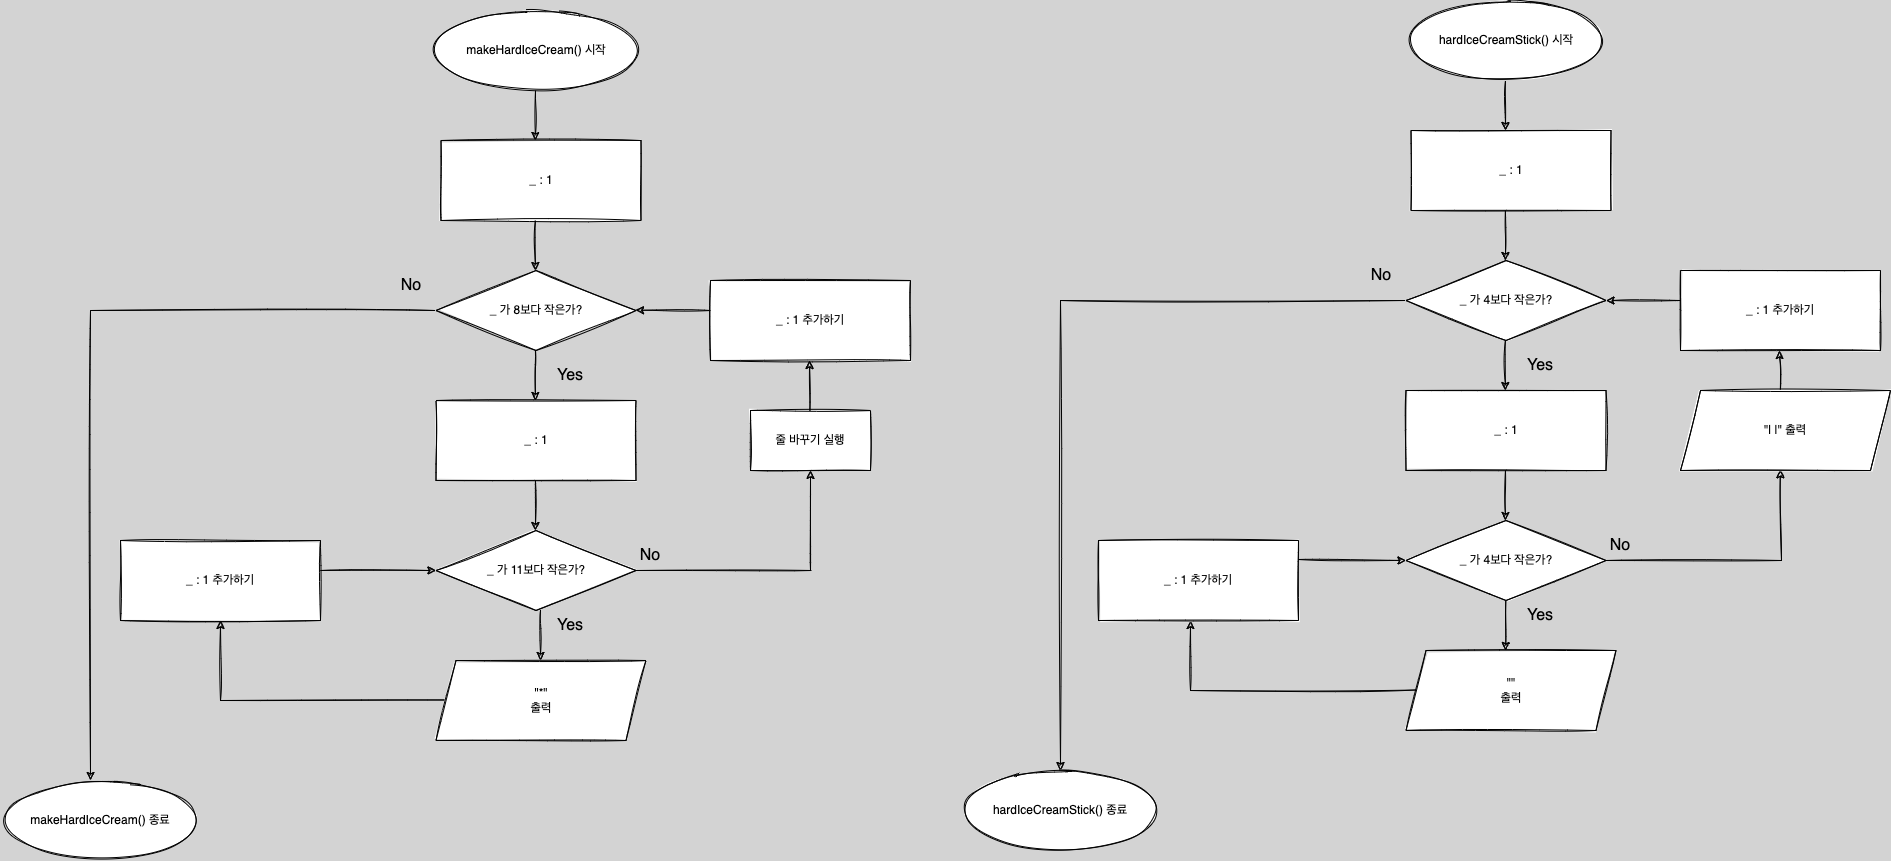

The diagram above was exported from draw.io. Its source (the exported page's mxGraphModel, read from the mxfile embedded in the PNG):
<mxGraphModel dx="2473" dy="753" grid="1" gridSize="10" guides="1" tooltips="1" connect="1" arrows="1" fold="1" page="1" pageScale="1" pageWidth="291" pageHeight="413" background="#D3D3D3" math="0" shadow="0">
  <root>
    <mxCell id="WIyWlLk6GJQsqaUBKTNV-0" />
    <mxCell id="WIyWlLk6GJQsqaUBKTNV-1" parent="WIyWlLk6GJQsqaUBKTNV-0" />
    <mxCell id="HXZRMARuGsphK2dQqOK9-70" value="" style="endArrow=classic;html=1;rounded=0;sketch=1;" parent="WIyWlLk6GJQsqaUBKTNV-1" edge="1">
      <mxGeometry width="50" height="50" relative="1" as="geometry">
        <mxPoint x="-375" y="200" as="sourcePoint" />
        <mxPoint x="-375" y="250" as="targetPoint" />
      </mxGeometry>
    </mxCell>
    <mxCell id="HXZRMARuGsphK2dQqOK9-72" value="No" style="text;html=1;strokeColor=none;fillColor=none;align=center;verticalAlign=middle;whiteSpace=wrap;rounded=0;fontSize=16;sketch=1;" parent="WIyWlLk6GJQsqaUBKTNV-1" vertex="1">
      <mxGeometry x="-529.5" y="380" width="60" height="30" as="geometry" />
    </mxCell>
    <mxCell id="HXZRMARuGsphK2dQqOK9-73" value="_ 가 4보다 작은가?" style="rhombus;whiteSpace=wrap;html=1;sketch=1;" parent="WIyWlLk6GJQsqaUBKTNV-1" vertex="1">
      <mxGeometry x="-474.5" y="380" width="200" height="80" as="geometry" />
    </mxCell>
    <mxCell id="HXZRMARuGsphK2dQqOK9-74" value="Yes" style="text;html=1;strokeColor=none;fillColor=none;align=center;verticalAlign=middle;whiteSpace=wrap;rounded=0;fontSize=16;sketch=1;" parent="WIyWlLk6GJQsqaUBKTNV-1" vertex="1">
      <mxGeometry x="-370" y="470" width="60" height="30" as="geometry" />
    </mxCell>
    <mxCell id="HXZRMARuGsphK2dQqOK9-75" value="_ : 1" style="rounded=0;whiteSpace=wrap;html=1;sketch=1;" parent="WIyWlLk6GJQsqaUBKTNV-1" vertex="1">
      <mxGeometry x="-469.5" y="250" width="200" height="80" as="geometry" />
    </mxCell>
    <mxCell id="HXZRMARuGsphK2dQqOK9-76" value="" style="endArrow=none;html=1;rounded=0;sketch=1;" parent="WIyWlLk6GJQsqaUBKTNV-1" edge="1">
      <mxGeometry width="50" height="50" relative="1" as="geometry">
        <mxPoint x="-475.5500000000002" y="420" as="sourcePoint" />
        <mxPoint x="-820.0000000000002" y="420" as="targetPoint" />
      </mxGeometry>
    </mxCell>
    <mxCell id="HXZRMARuGsphK2dQqOK9-77" value="" style="endArrow=none;html=1;rounded=0;sketch=1;" parent="WIyWlLk6GJQsqaUBKTNV-1" edge="1">
      <mxGeometry width="50" height="50" relative="1" as="geometry">
        <mxPoint x="-464" y="809.4700000000003" as="sourcePoint" />
        <mxPoint x="-690" y="810" as="targetPoint" />
      </mxGeometry>
    </mxCell>
    <mxCell id="HXZRMARuGsphK2dQqOK9-81" value="_ : 1" style="rounded=0;whiteSpace=wrap;html=1;sketch=1;" parent="WIyWlLk6GJQsqaUBKTNV-1" vertex="1">
      <mxGeometry x="-474.5" y="510" width="200" height="80" as="geometry" />
    </mxCell>
    <mxCell id="HXZRMARuGsphK2dQqOK9-82" value="" style="endArrow=classic;html=1;rounded=0;sketch=1;" parent="WIyWlLk6GJQsqaUBKTNV-1" edge="1">
      <mxGeometry width="50" height="50" relative="1" as="geometry">
        <mxPoint x="-820.0000000000002" y="420" as="sourcePoint" />
        <mxPoint x="-820.0000000000002" y="890" as="targetPoint" />
      </mxGeometry>
    </mxCell>
    <mxCell id="HXZRMARuGsphK2dQqOK9-83" value="" style="endArrow=classic;html=1;rounded=0;sketch=1;" parent="WIyWlLk6GJQsqaUBKTNV-1" edge="1">
      <mxGeometry width="50" height="50" relative="1" as="geometry">
        <mxPoint x="-375.09000000000015" y="330" as="sourcePoint" />
        <mxPoint x="-375.09000000000015" y="380" as="targetPoint" />
      </mxGeometry>
    </mxCell>
    <mxCell id="HXZRMARuGsphK2dQqOK9-84" value="" style="endArrow=classic;html=1;rounded=0;sketch=1;" parent="WIyWlLk6GJQsqaUBKTNV-1" edge="1">
      <mxGeometry width="50" height="50" relative="1" as="geometry">
        <mxPoint x="-375.09000000000015" y="460" as="sourcePoint" />
        <mxPoint x="-375.09000000000015" y="510" as="targetPoint" />
      </mxGeometry>
    </mxCell>
    <mxCell id="HXZRMARuGsphK2dQqOK9-85" value="Yes" style="text;html=1;strokeColor=none;fillColor=none;align=center;verticalAlign=middle;whiteSpace=wrap;rounded=0;fontSize=16;sketch=1;" parent="WIyWlLk6GJQsqaUBKTNV-1" vertex="1">
      <mxGeometry x="-370" y="720" width="60" height="30" as="geometry" />
    </mxCell>
    <mxCell id="HXZRMARuGsphK2dQqOK9-87" value="" style="endArrow=classic;html=1;rounded=0;sketch=1;" parent="WIyWlLk6GJQsqaUBKTNV-1" edge="1">
      <mxGeometry width="50" height="50" relative="1" as="geometry">
        <mxPoint x="-690" y="810" as="sourcePoint" />
        <mxPoint x="-690" y="740" as="targetPoint" />
      </mxGeometry>
    </mxCell>
    <mxCell id="HXZRMARuGsphK2dQqOK9-88" value="No" style="text;html=1;strokeColor=none;fillColor=none;align=center;verticalAlign=middle;whiteSpace=wrap;rounded=0;fontSize=16;sketch=1;" parent="WIyWlLk6GJQsqaUBKTNV-1" vertex="1">
      <mxGeometry x="-290" y="650" width="60" height="30" as="geometry" />
    </mxCell>
    <mxCell id="HXZRMARuGsphK2dQqOK9-89" value="" style="endArrow=classic;html=1;rounded=0;sketch=1;" parent="WIyWlLk6GJQsqaUBKTNV-1" edge="1">
      <mxGeometry width="50" height="50" relative="1" as="geometry">
        <mxPoint x="-375.05999999999995" y="590" as="sourcePoint" />
        <mxPoint x="-375.05999999999995" y="640" as="targetPoint" />
      </mxGeometry>
    </mxCell>
    <mxCell id="HXZRMARuGsphK2dQqOK9-90" value="" style="endArrow=classic;html=1;rounded=0;sketch=1;" parent="WIyWlLk6GJQsqaUBKTNV-1" edge="1">
      <mxGeometry width="50" height="50" relative="1" as="geometry">
        <mxPoint x="-374.72" y="720" as="sourcePoint" />
        <mxPoint x="-374.72" y="770" as="targetPoint" />
      </mxGeometry>
    </mxCell>
    <mxCell id="HXZRMARuGsphK2dQqOK9-92" value="" style="endArrow=classic;html=1;rounded=0;sketch=1;entryX=0.47;entryY=0.992;entryDx=0;entryDy=0;entryPerimeter=0;" parent="WIyWlLk6GJQsqaUBKTNV-1" edge="1">
      <mxGeometry width="50" height="50" relative="1" as="geometry">
        <mxPoint x="-99" y="680" as="sourcePoint" />
        <mxPoint x="-100.29999999999973" y="589.36" as="targetPoint" />
      </mxGeometry>
    </mxCell>
    <mxCell id="HXZRMARuGsphK2dQqOK9-93" value="" style="endArrow=none;html=1;rounded=0;sketch=1;" parent="WIyWlLk6GJQsqaUBKTNV-1" edge="1">
      <mxGeometry width="50" height="50" relative="1" as="geometry">
        <mxPoint x="-99" y="680" as="sourcePoint" />
        <mxPoint x="-274.5" y="680" as="targetPoint" />
      </mxGeometry>
    </mxCell>
    <mxCell id="HXZRMARuGsphK2dQqOK9-94" value="_ : 1 추가하기" style="rounded=0;whiteSpace=wrap;html=1;sketch=1;" parent="WIyWlLk6GJQsqaUBKTNV-1" vertex="1">
      <mxGeometry x="-782" y="660" width="200" height="80" as="geometry" />
    </mxCell>
    <mxCell id="HXZRMARuGsphK2dQqOK9-96" value="" style="endArrow=classic;html=1;rounded=0;sketch=1;" parent="WIyWlLk6GJQsqaUBKTNV-1" edge="1">
      <mxGeometry width="50" height="50" relative="1" as="geometry">
        <mxPoint x="-100.59000000000015" y="520" as="sourcePoint" />
        <mxPoint x="-101.00000000000045" y="470" as="targetPoint" />
      </mxGeometry>
    </mxCell>
    <mxCell id="HXZRMARuGsphK2dQqOK9-97" value="_ : 1 추가하기" style="rounded=0;whiteSpace=wrap;html=1;sketch=1;" parent="WIyWlLk6GJQsqaUBKTNV-1" vertex="1">
      <mxGeometry x="-200" y="390" width="200" height="80" as="geometry" />
    </mxCell>
    <mxCell id="-RXQT9hb2i4d9vvQPh7S-0" value="" style="endArrow=classic;html=1;rounded=0;sketch=1;" parent="WIyWlLk6GJQsqaUBKTNV-1" edge="1">
      <mxGeometry width="50" height="50" relative="1" as="geometry">
        <mxPoint x="-200" y="420" as="sourcePoint" />
        <mxPoint x="-274.5" y="420" as="targetPoint" />
      </mxGeometry>
    </mxCell>
    <mxCell id="-RXQT9hb2i4d9vvQPh7S-6" value="makeHardIceCream() 시작" style="ellipse;whiteSpace=wrap;html=1;sketch=1;" parent="WIyWlLk6GJQsqaUBKTNV-1" vertex="1">
      <mxGeometry x="-1444.5" y="130" width="200" height="80" as="geometry" />
    </mxCell>
    <mxCell id="-RXQT9hb2i4d9vvQPh7S-7" value="" style="endArrow=classic;html=1;rounded=0;sketch=1;" parent="WIyWlLk6GJQsqaUBKTNV-1" edge="1">
      <mxGeometry width="50" height="50" relative="1" as="geometry">
        <mxPoint x="-1345" y="210" as="sourcePoint" />
        <mxPoint x="-1345" y="260" as="targetPoint" />
      </mxGeometry>
    </mxCell>
    <mxCell id="-RXQT9hb2i4d9vvQPh7S-8" value="_ 가 11보다 작은가?" style="rhombus;whiteSpace=wrap;html=1;sketch=1;" parent="WIyWlLk6GJQsqaUBKTNV-1" vertex="1">
      <mxGeometry x="-1444.5" y="650" width="200" height="80" as="geometry" />
    </mxCell>
    <mxCell id="-RXQT9hb2i4d9vvQPh7S-9" value="No" style="text;html=1;strokeColor=none;fillColor=none;align=center;verticalAlign=middle;whiteSpace=wrap;rounded=0;fontSize=16;sketch=1;" parent="WIyWlLk6GJQsqaUBKTNV-1" vertex="1">
      <mxGeometry x="-1499.5" y="390" width="60" height="30" as="geometry" />
    </mxCell>
    <mxCell id="-RXQT9hb2i4d9vvQPh7S-10" value="_ 가 8보다 작은가?" style="rhombus;whiteSpace=wrap;html=1;sketch=1;" parent="WIyWlLk6GJQsqaUBKTNV-1" vertex="1">
      <mxGeometry x="-1444.5" y="390" width="200" height="80" as="geometry" />
    </mxCell>
    <mxCell id="-RXQT9hb2i4d9vvQPh7S-11" value="Yes" style="text;html=1;strokeColor=none;fillColor=none;align=center;verticalAlign=middle;whiteSpace=wrap;rounded=0;fontSize=16;sketch=1;" parent="WIyWlLk6GJQsqaUBKTNV-1" vertex="1">
      <mxGeometry x="-1340" y="480" width="60" height="30" as="geometry" />
    </mxCell>
    <mxCell id="-RXQT9hb2i4d9vvQPh7S-12" value="_ : 1" style="rounded=0;whiteSpace=wrap;html=1;sketch=1;" parent="WIyWlLk6GJQsqaUBKTNV-1" vertex="1">
      <mxGeometry x="-1439.5" y="260" width="200" height="80" as="geometry" />
    </mxCell>
    <mxCell id="-RXQT9hb2i4d9vvQPh7S-13" value="" style="endArrow=none;html=1;rounded=0;sketch=1;" parent="WIyWlLk6GJQsqaUBKTNV-1" edge="1">
      <mxGeometry width="50" height="50" relative="1" as="geometry">
        <mxPoint x="-1445.5500000000002" y="430" as="sourcePoint" />
        <mxPoint x="-1790.0000000000002" y="430" as="targetPoint" />
      </mxGeometry>
    </mxCell>
    <mxCell id="-RXQT9hb2i4d9vvQPh7S-14" value="" style="endArrow=none;html=1;rounded=0;sketch=1;" parent="WIyWlLk6GJQsqaUBKTNV-1" edge="1">
      <mxGeometry width="50" height="50" relative="1" as="geometry">
        <mxPoint x="-1434" y="819.4700000000003" as="sourcePoint" />
        <mxPoint x="-1660" y="820" as="targetPoint" />
      </mxGeometry>
    </mxCell>
    <mxCell id="-RXQT9hb2i4d9vvQPh7S-15" value="makeHardIceCream() 종료" style="ellipse;whiteSpace=wrap;html=1;sketch=1;" parent="WIyWlLk6GJQsqaUBKTNV-1" vertex="1">
      <mxGeometry x="-1880" y="900" width="200" height="80" as="geometry" />
    </mxCell>
    <mxCell id="-RXQT9hb2i4d9vvQPh7S-16" value="&lt;span&gt;&quot;*&quot;&lt;/span&gt;&lt;br&gt;&lt;span&gt;출력&lt;/span&gt;" style="shape=parallelogram;perimeter=parallelogramPerimeter;whiteSpace=wrap;html=1;fixedSize=1;sketch=1;" parent="WIyWlLk6GJQsqaUBKTNV-1" vertex="1">
      <mxGeometry x="-1444.5" y="780" width="210" height="80" as="geometry" />
    </mxCell>
    <mxCell id="-RXQT9hb2i4d9vvQPh7S-17" value="_ : 1" style="rounded=0;whiteSpace=wrap;html=1;sketch=1;" parent="WIyWlLk6GJQsqaUBKTNV-1" vertex="1">
      <mxGeometry x="-1444.5" y="520" width="200" height="80" as="geometry" />
    </mxCell>
    <mxCell id="-RXQT9hb2i4d9vvQPh7S-18" value="" style="endArrow=classic;html=1;rounded=0;sketch=1;" parent="WIyWlLk6GJQsqaUBKTNV-1" edge="1">
      <mxGeometry width="50" height="50" relative="1" as="geometry">
        <mxPoint x="-1790.0000000000002" y="430" as="sourcePoint" />
        <mxPoint x="-1790.0000000000002" y="900" as="targetPoint" />
      </mxGeometry>
    </mxCell>
    <mxCell id="-RXQT9hb2i4d9vvQPh7S-19" value="" style="endArrow=classic;html=1;rounded=0;sketch=1;" parent="WIyWlLk6GJQsqaUBKTNV-1" edge="1">
      <mxGeometry width="50" height="50" relative="1" as="geometry">
        <mxPoint x="-1345.0900000000001" y="340" as="sourcePoint" />
        <mxPoint x="-1345.0900000000001" y="390" as="targetPoint" />
      </mxGeometry>
    </mxCell>
    <mxCell id="-RXQT9hb2i4d9vvQPh7S-20" value="" style="endArrow=classic;html=1;rounded=0;sketch=1;" parent="WIyWlLk6GJQsqaUBKTNV-1" edge="1">
      <mxGeometry width="50" height="50" relative="1" as="geometry">
        <mxPoint x="-1345.0900000000001" y="470" as="sourcePoint" />
        <mxPoint x="-1345.0900000000001" y="520" as="targetPoint" />
      </mxGeometry>
    </mxCell>
    <mxCell id="-RXQT9hb2i4d9vvQPh7S-21" value="Yes" style="text;html=1;strokeColor=none;fillColor=none;align=center;verticalAlign=middle;whiteSpace=wrap;rounded=0;fontSize=16;sketch=1;" parent="WIyWlLk6GJQsqaUBKTNV-1" vertex="1">
      <mxGeometry x="-1340" y="730" width="60" height="30" as="geometry" />
    </mxCell>
    <mxCell id="-RXQT9hb2i4d9vvQPh7S-23" value="" style="endArrow=classic;html=1;rounded=0;entryX=0.5;entryY=1;entryDx=0;entryDy=0;sketch=1;" parent="WIyWlLk6GJQsqaUBKTNV-1" edge="1" target="-RXQT9hb2i4d9vvQPh7S-30">
      <mxGeometry width="50" height="50" relative="1" as="geometry">
        <mxPoint x="-1660" y="820" as="sourcePoint" />
        <mxPoint x="-1659.2" y="659.3600000000001" as="targetPoint" />
      </mxGeometry>
    </mxCell>
    <mxCell id="-RXQT9hb2i4d9vvQPh7S-24" value="No" style="text;html=1;strokeColor=none;fillColor=none;align=center;verticalAlign=middle;whiteSpace=wrap;rounded=0;fontSize=16;sketch=1;" parent="WIyWlLk6GJQsqaUBKTNV-1" vertex="1">
      <mxGeometry x="-1260" y="660" width="60" height="30" as="geometry" />
    </mxCell>
    <mxCell id="-RXQT9hb2i4d9vvQPh7S-25" value="" style="endArrow=classic;html=1;rounded=0;sketch=1;" parent="WIyWlLk6GJQsqaUBKTNV-1" edge="1">
      <mxGeometry width="50" height="50" relative="1" as="geometry">
        <mxPoint x="-1345.06" y="600" as="sourcePoint" />
        <mxPoint x="-1345.06" y="650" as="targetPoint" />
      </mxGeometry>
    </mxCell>
    <mxCell id="-RXQT9hb2i4d9vvQPh7S-26" value="" style="endArrow=classic;html=1;rounded=0;sketch=1;" parent="WIyWlLk6GJQsqaUBKTNV-1" edge="1">
      <mxGeometry width="50" height="50" relative="1" as="geometry">
        <mxPoint x="-1340" y="730" as="sourcePoint" />
        <mxPoint x="-1340" y="780" as="targetPoint" />
      </mxGeometry>
    </mxCell>
    <mxCell id="-RXQT9hb2i4d9vvQPh7S-27" value="줄 바꾸기 실행" style="rounded=0;whiteSpace=wrap;html=1;sketch=1;" parent="WIyWlLk6GJQsqaUBKTNV-1" vertex="1">
      <mxGeometry x="-1130" y="530" width="120" height="60" as="geometry" />
    </mxCell>
    <mxCell id="-RXQT9hb2i4d9vvQPh7S-28" value="" style="endArrow=classic;html=1;rounded=0;sketch=1;" parent="WIyWlLk6GJQsqaUBKTNV-1" edge="1">
      <mxGeometry width="50" height="50" relative="1" as="geometry">
        <mxPoint x="-1070" y="690" as="sourcePoint" />
        <mxPoint x="-1070" y="590" as="targetPoint" />
      </mxGeometry>
    </mxCell>
    <mxCell id="-RXQT9hb2i4d9vvQPh7S-29" value="" style="endArrow=none;html=1;rounded=0;sketch=1;" parent="WIyWlLk6GJQsqaUBKTNV-1" edge="1">
      <mxGeometry width="50" height="50" relative="1" as="geometry">
        <mxPoint x="-1069" y="690" as="sourcePoint" />
        <mxPoint x="-1244.5" y="690" as="targetPoint" />
      </mxGeometry>
    </mxCell>
    <mxCell id="-RXQT9hb2i4d9vvQPh7S-30" value="_ : 1 추가하기" style="rounded=0;whiteSpace=wrap;html=1;sketch=1;" parent="WIyWlLk6GJQsqaUBKTNV-1" vertex="1">
      <mxGeometry x="-1760" y="660" width="200" height="80" as="geometry" />
    </mxCell>
    <mxCell id="-RXQT9hb2i4d9vvQPh7S-31" value="" style="endArrow=classic;html=1;rounded=0;sketch=1;" parent="WIyWlLk6GJQsqaUBKTNV-1" edge="1">
      <mxGeometry width="50" height="50" relative="1" as="geometry">
        <mxPoint x="-1070.5900000000006" y="530" as="sourcePoint" />
        <mxPoint x="-1071.0000000000005" y="480" as="targetPoint" />
      </mxGeometry>
    </mxCell>
    <mxCell id="-RXQT9hb2i4d9vvQPh7S-32" value="_ : 1 추가하기" style="rounded=0;whiteSpace=wrap;html=1;sketch=1;" parent="WIyWlLk6GJQsqaUBKTNV-1" vertex="1">
      <mxGeometry x="-1170" y="400" width="200" height="80" as="geometry" />
    </mxCell>
    <mxCell id="-RXQT9hb2i4d9vvQPh7S-33" value="" style="endArrow=classic;html=1;rounded=0;sketch=1;" parent="WIyWlLk6GJQsqaUBKTNV-1" edge="1">
      <mxGeometry width="50" height="50" relative="1" as="geometry">
        <mxPoint x="-1170" y="430" as="sourcePoint" />
        <mxPoint x="-1245" y="429.73" as="targetPoint" />
      </mxGeometry>
    </mxCell>
    <mxCell id="-RXQT9hb2i4d9vvQPh7S-34" value="" style="endArrow=classic;html=1;rounded=0;sketch=1;fontSize=10;strokeColor=default;" parent="WIyWlLk6GJQsqaUBKTNV-1" edge="1">
      <mxGeometry width="50" height="50" relative="1" as="geometry">
        <mxPoint x="-1560" y="690" as="sourcePoint" />
        <mxPoint x="-1444.5" y="690" as="targetPoint" />
        <Array as="points">
          <mxPoint x="-1444.5" y="690" />
        </Array>
      </mxGeometry>
    </mxCell>
    <mxCell id="-RXQT9hb2i4d9vvQPh7S-35" value="hardIceCreamStick() 시작" style="ellipse;whiteSpace=wrap;html=1;sketch=1;" parent="WIyWlLk6GJQsqaUBKTNV-1" vertex="1">
      <mxGeometry x="-474.5" y="120" width="200" height="80" as="geometry" />
    </mxCell>
    <mxCell id="-RXQT9hb2i4d9vvQPh7S-36" value="&lt;span&gt;hardIceCreamStick() 종료&lt;/span&gt;" style="ellipse;whiteSpace=wrap;html=1;sketch=1;" parent="WIyWlLk6GJQsqaUBKTNV-1" vertex="1">
      <mxGeometry x="-920" y="890" width="200" height="80" as="geometry" />
    </mxCell>
    <mxCell id="-RXQT9hb2i4d9vvQPh7S-37" value="&lt;span&gt;&quot;&quot;&lt;/span&gt;&lt;br&gt;&lt;span&gt;출력&lt;/span&gt;" style="shape=parallelogram;perimeter=parallelogramPerimeter;whiteSpace=wrap;html=1;fixedSize=1;sketch=1;" parent="WIyWlLk6GJQsqaUBKTNV-1" vertex="1">
      <mxGeometry x="-474.5" y="770" width="210" height="80" as="geometry" />
    </mxCell>
    <mxCell id="-RXQT9hb2i4d9vvQPh7S-38" value="_ 가 4보다 작은가?" style="rhombus;whiteSpace=wrap;html=1;sketch=1;" parent="WIyWlLk6GJQsqaUBKTNV-1" vertex="1">
      <mxGeometry x="-474.5" y="640" width="200" height="80" as="geometry" />
    </mxCell>
    <mxCell id="-RXQT9hb2i4d9vvQPh7S-39" value="&lt;span&gt;&quot;| |&quot; 출력&lt;/span&gt;" style="shape=parallelogram;perimeter=parallelogramPerimeter;whiteSpace=wrap;html=1;fixedSize=1;sketch=1;" parent="WIyWlLk6GJQsqaUBKTNV-1" vertex="1">
      <mxGeometry x="-200" y="510" width="210" height="80" as="geometry" />
    </mxCell>
    <mxCell id="0IjN8fOStWT3ieg5t8HF-0" value="" style="endArrow=classic;html=1;rounded=0;sketch=1;fontSize=10;strokeColor=default;entryX=0;entryY=0.5;entryDx=0;entryDy=0;" edge="1" parent="WIyWlLk6GJQsqaUBKTNV-1" target="-RXQT9hb2i4d9vvQPh7S-38">
      <mxGeometry width="50" height="50" relative="1" as="geometry">
        <mxPoint x="-582" y="679" as="sourcePoint" />
        <mxPoint x="-480" y="680" as="targetPoint" />
        <Array as="points" />
      </mxGeometry>
    </mxCell>
  </root>
</mxGraphModel>